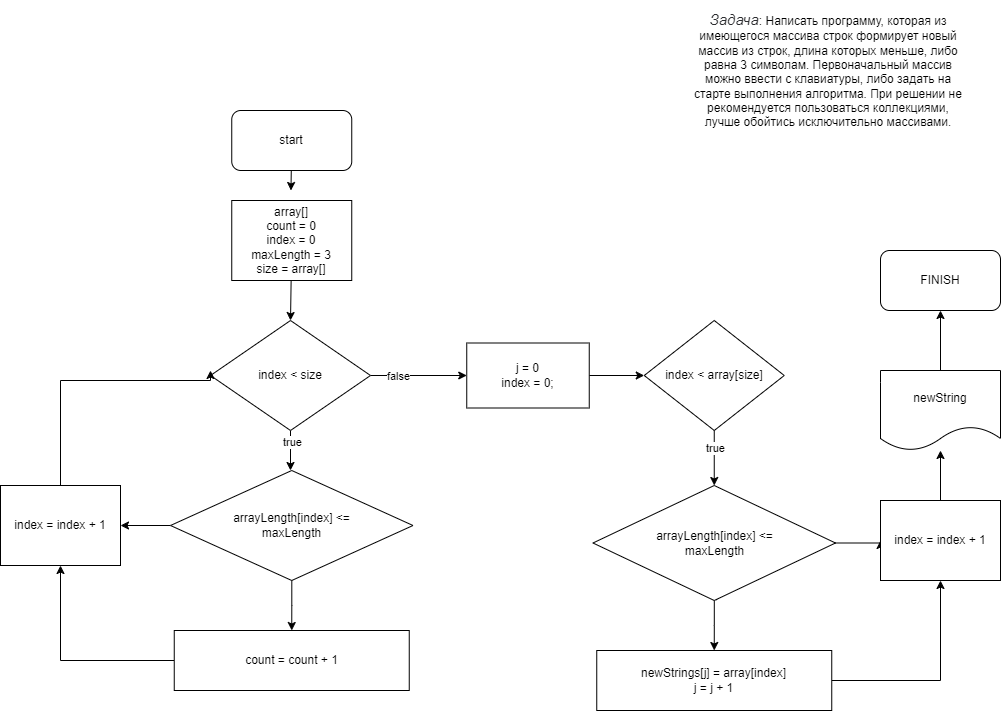

The diagram above was exported from draw.io. Its source (the exported page's mxGraphModel, read from the mxfile embedded in the PNG):
<mxGraphModel dx="2051" dy="1996" grid="1" gridSize="10" guides="1" tooltips="1" connect="1" arrows="1" fold="1" page="1" pageScale="1" pageWidth="827" pageHeight="1169" math="0" shadow="0">
  <root>
    <mxCell id="0" />
    <mxCell id="1" parent="0" />
    <mxCell id="VZ0ka2DjRLsJqomSjzP5-8" style="edgeStyle=none;html=1;" parent="1" source="VZ0ka2DjRLsJqomSjzP5-9" edge="1">
      <mxGeometry relative="1" as="geometry">
        <mxPoint x="-9.53125" y="-870" as="targetPoint" />
      </mxGeometry>
    </mxCell>
    <mxCell id="VZ0ka2DjRLsJqomSjzP5-9" value="start" style="rounded=1;whiteSpace=wrap;html=1;" parent="1" vertex="1">
      <mxGeometry x="-68.75" y="-950" width="120" height="60" as="geometry" />
    </mxCell>
    <mxCell id="VZ0ka2DjRLsJqomSjzP5-10" style="edgeStyle=none;html=1;entryX=0.5;entryY=0;entryDx=0;entryDy=0;" parent="1" source="VZ0ka2DjRLsJqomSjzP5-11" target="VZ0ka2DjRLsJqomSjzP5-19" edge="1">
      <mxGeometry relative="1" as="geometry" />
    </mxCell>
    <mxCell id="VZ0ka2DjRLsJqomSjzP5-11" value="array[]&lt;br&gt;count = 0&lt;br&gt;index = 0&lt;br&gt;maxLength = 3&lt;br&gt;size = array[]" style="rounded=0;whiteSpace=wrap;html=1;" parent="1" vertex="1">
      <mxGeometry x="-68.75" y="-860" width="120" height="80" as="geometry" />
    </mxCell>
    <mxCell id="VZ0ka2DjRLsJqomSjzP5-14" value="FINISH" style="rounded=1;whiteSpace=wrap;html=1;" parent="1" vertex="1">
      <mxGeometry x="580" y="-810" width="120" height="60" as="geometry" />
    </mxCell>
    <mxCell id="VZ0ka2DjRLsJqomSjzP5-15" style="edgeStyle=none;html=1;" parent="1" source="VZ0ka2DjRLsJqomSjzP5-19" edge="1">
      <mxGeometry relative="1" as="geometry">
        <mxPoint x="-10" y="-590" as="targetPoint" />
      </mxGeometry>
    </mxCell>
    <mxCell id="VZ0ka2DjRLsJqomSjzP5-16" value="true" style="edgeLabel;html=1;align=center;verticalAlign=middle;resizable=0;points=[];" parent="VZ0ka2DjRLsJqomSjzP5-15" vertex="1" connectable="0">
      <mxGeometry x="-0.4497" y="1" relative="1" as="geometry">
        <mxPoint as="offset" />
      </mxGeometry>
    </mxCell>
    <mxCell id="VZ0ka2DjRLsJqomSjzP5-17" style="edgeStyle=none;html=1;" parent="1" source="VZ0ka2DjRLsJqomSjzP5-19" target="VZ0ka2DjRLsJqomSjzP5-34" edge="1">
      <mxGeometry relative="1" as="geometry" />
    </mxCell>
    <mxCell id="VZ0ka2DjRLsJqomSjzP5-18" value="false" style="edgeLabel;html=1;align=center;verticalAlign=middle;resizable=0;points=[];" parent="VZ0ka2DjRLsJqomSjzP5-17" vertex="1" connectable="0">
      <mxGeometry x="-0.6022" y="3" relative="1" as="geometry">
        <mxPoint x="8" y="3" as="offset" />
      </mxGeometry>
    </mxCell>
    <mxCell id="VZ0ka2DjRLsJqomSjzP5-19" value="index &amp;lt; size" style="rhombus;whiteSpace=wrap;html=1;" parent="1" vertex="1">
      <mxGeometry x="-90" y="-740" width="160" height="110" as="geometry" />
    </mxCell>
    <mxCell id="VZ0ka2DjRLsJqomSjzP5-51" style="edgeStyle=orthogonalEdgeStyle;rounded=0;orthogonalLoop=1;jettySize=auto;html=1;entryX=0.5;entryY=0;entryDx=0;entryDy=0;" parent="1" source="VZ0ka2DjRLsJqomSjzP5-28" target="VZ0ka2DjRLsJqomSjzP5-30" edge="1">
      <mxGeometry relative="1" as="geometry" />
    </mxCell>
    <mxCell id="VZ0ka2DjRLsJqomSjzP5-53" style="edgeStyle=orthogonalEdgeStyle;rounded=0;orthogonalLoop=1;jettySize=auto;html=1;" parent="1" source="VZ0ka2DjRLsJqomSjzP5-28" target="VZ0ka2DjRLsJqomSjzP5-32" edge="1">
      <mxGeometry relative="1" as="geometry" />
    </mxCell>
    <mxCell id="VZ0ka2DjRLsJqomSjzP5-28" value="arrayLength[index] &amp;lt;=&lt;br&gt;maxLength" style="rhombus;whiteSpace=wrap;html=1;" parent="1" vertex="1">
      <mxGeometry x="-130" y="-590" width="242.5" height="110" as="geometry" />
    </mxCell>
    <mxCell id="VZ0ka2DjRLsJqomSjzP5-52" style="edgeStyle=orthogonalEdgeStyle;rounded=0;orthogonalLoop=1;jettySize=auto;html=1;entryX=0.5;entryY=1;entryDx=0;entryDy=0;" parent="1" source="VZ0ka2DjRLsJqomSjzP5-30" target="VZ0ka2DjRLsJqomSjzP5-32" edge="1">
      <mxGeometry relative="1" as="geometry" />
    </mxCell>
    <mxCell id="VZ0ka2DjRLsJqomSjzP5-30" value="count = count + 1" style="rounded=0;whiteSpace=wrap;html=1;" parent="1" vertex="1">
      <mxGeometry x="-126.25" y="-430" width="235" height="60" as="geometry" />
    </mxCell>
    <mxCell id="VZ0ka2DjRLsJqomSjzP5-55" style="edgeStyle=orthogonalEdgeStyle;rounded=0;orthogonalLoop=1;jettySize=auto;html=1;" parent="1" source="VZ0ka2DjRLsJqomSjzP5-32" edge="1">
      <mxGeometry relative="1" as="geometry">
        <mxPoint x="-90" y="-690" as="targetPoint" />
        <Array as="points">
          <mxPoint x="-240" y="-680" />
          <mxPoint x="-90" y="-680" />
        </Array>
      </mxGeometry>
    </mxCell>
    <mxCell id="VZ0ka2DjRLsJqomSjzP5-32" value="index = index + 1" style="rounded=0;whiteSpace=wrap;html=1;" parent="1" vertex="1">
      <mxGeometry x="-300" y="-575" width="120" height="80" as="geometry" />
    </mxCell>
    <mxCell id="VZ0ka2DjRLsJqomSjzP5-33" style="edgeStyle=none;html=1;entryX=0;entryY=0.5;entryDx=0;entryDy=0;" parent="1" source="VZ0ka2DjRLsJqomSjzP5-34" target="VZ0ka2DjRLsJqomSjzP5-38" edge="1">
      <mxGeometry relative="1" as="geometry" />
    </mxCell>
    <mxCell id="VZ0ka2DjRLsJqomSjzP5-34" value="j = 0&lt;br&gt;index = 0;" style="rounded=0;whiteSpace=wrap;html=1;" parent="1" vertex="1">
      <mxGeometry x="166.25" y="-717.5" width="122.5" height="65" as="geometry" />
    </mxCell>
    <mxCell id="VZ0ka2DjRLsJqomSjzP5-35" style="edgeStyle=none;html=1;entryX=0.5;entryY=0;entryDx=0;entryDy=0;" parent="1" source="VZ0ka2DjRLsJqomSjzP5-38" edge="1">
      <mxGeometry relative="1" as="geometry">
        <mxPoint x="413.75" y="-575" as="targetPoint" />
      </mxGeometry>
    </mxCell>
    <mxCell id="VZ0ka2DjRLsJqomSjzP5-36" value="true" style="edgeLabel;html=1;align=center;verticalAlign=middle;resizable=0;points=[];" parent="VZ0ka2DjRLsJqomSjzP5-35" vertex="1" connectable="0">
      <mxGeometry x="-0.5414" y="1" relative="1" as="geometry">
        <mxPoint y="4" as="offset" />
      </mxGeometry>
    </mxCell>
    <mxCell id="VZ0ka2DjRLsJqomSjzP5-38" value="index &amp;lt; array[size]" style="rhombus;whiteSpace=wrap;html=1;" parent="1" vertex="1">
      <mxGeometry x="343.75" y="-740" width="140" height="110" as="geometry" />
    </mxCell>
    <mxCell id="VZ0ka2DjRLsJqomSjzP5-39" style="edgeStyle=none;html=1;" parent="1" edge="1">
      <mxGeometry relative="1" as="geometry">
        <mxPoint x="414.9038461538462" y="-495" as="sourcePoint" />
        <mxPoint x="415.93395303326815" y="-459.289628180039" as="targetPoint" />
      </mxGeometry>
    </mxCell>
    <mxCell id="VZ0ka2DjRLsJqomSjzP5-61" style="edgeStyle=orthogonalEdgeStyle;rounded=0;orthogonalLoop=1;jettySize=auto;html=1;entryX=0.5;entryY=1;entryDx=0;entryDy=0;" parent="1" source="VZ0ka2DjRLsJqomSjzP5-47" target="VZ0ka2DjRLsJqomSjzP5-60" edge="1">
      <mxGeometry relative="1" as="geometry" />
    </mxCell>
    <mxCell id="VZ0ka2DjRLsJqomSjzP5-47" value="newStrings[j] = array[index]&lt;br&gt;j = j + 1" style="rounded=0;whiteSpace=wrap;html=1;" parent="1" vertex="1">
      <mxGeometry x="296.25" y="-410" width="235" height="60" as="geometry" />
    </mxCell>
    <mxCell id="VZ0ka2DjRLsJqomSjzP5-57" style="edgeStyle=orthogonalEdgeStyle;rounded=0;orthogonalLoop=1;jettySize=auto;html=1;" parent="1" source="VZ0ka2DjRLsJqomSjzP5-56" edge="1">
      <mxGeometry relative="1" as="geometry">
        <mxPoint x="413.75" y="-410" as="targetPoint" />
      </mxGeometry>
    </mxCell>
    <mxCell id="VZ0ka2DjRLsJqomSjzP5-64" style="edgeStyle=orthogonalEdgeStyle;rounded=0;orthogonalLoop=1;jettySize=auto;html=1;exitX=1;exitY=0.5;exitDx=0;exitDy=0;entryX=0;entryY=0.5;entryDx=0;entryDy=0;" parent="1" source="VZ0ka2DjRLsJqomSjzP5-56" target="VZ0ka2DjRLsJqomSjzP5-60" edge="1">
      <mxGeometry relative="1" as="geometry">
        <Array as="points">
          <mxPoint x="580" y="-517" />
        </Array>
      </mxGeometry>
    </mxCell>
    <mxCell id="VZ0ka2DjRLsJqomSjzP5-56" value="arrayLength[index] &amp;lt;=&lt;br&gt;maxLength" style="rhombus;whiteSpace=wrap;html=1;" parent="1" vertex="1">
      <mxGeometry x="292.5" y="-575" width="242.5" height="115" as="geometry" />
    </mxCell>
    <mxCell id="VZ0ka2DjRLsJqomSjzP5-65" style="edgeStyle=orthogonalEdgeStyle;rounded=0;orthogonalLoop=1;jettySize=auto;html=1;" parent="1" source="VZ0ka2DjRLsJqomSjzP5-60" target="VZ0ka2DjRLsJqomSjzP5-66" edge="1">
      <mxGeometry relative="1" as="geometry">
        <mxPoint x="640" y="-650" as="targetPoint" />
      </mxGeometry>
    </mxCell>
    <mxCell id="VZ0ka2DjRLsJqomSjzP5-60" value="index = index + 1" style="rounded=0;whiteSpace=wrap;html=1;" parent="1" vertex="1">
      <mxGeometry x="580" y="-560" width="120" height="80" as="geometry" />
    </mxCell>
    <mxCell id="VZ0ka2DjRLsJqomSjzP5-67" style="edgeStyle=orthogonalEdgeStyle;rounded=0;orthogonalLoop=1;jettySize=auto;html=1;entryX=0.5;entryY=1;entryDx=0;entryDy=0;" parent="1" source="VZ0ka2DjRLsJqomSjzP5-66" target="VZ0ka2DjRLsJqomSjzP5-14" edge="1">
      <mxGeometry relative="1" as="geometry" />
    </mxCell>
    <mxCell id="VZ0ka2DjRLsJqomSjzP5-66" value="newString" style="shape=document;whiteSpace=wrap;html=1;boundedLbl=1;" parent="1" vertex="1">
      <mxGeometry x="580" y="-690" width="120" height="80" as="geometry" />
    </mxCell>
    <mxCell id="VZ0ka2DjRLsJqomSjzP5-68" value="&lt;em style=&quot;box-sizing: border-box; color: rgb(44, 45, 48); font-family: Onest, Roboto, &amp;quot;San Francisco&amp;quot;, &amp;quot;Helvetica Neue&amp;quot;, Helvetica, Arial; font-size: 15px; text-align: start; background-color: rgb(255, 255, 255);&quot;&gt;Задача&lt;/em&gt;: Написать программу, которая из имеющегося массива строк формирует новый массив из строк, длина которых меньше, либо равна 3 символам. Первоначальный массив можно ввести с клавиатуры, либо задать на старте выполнения алгоритма. При решении не рекомендуется пользоваться коллекциями, лучше обойтись исключительно массивами." style="text;html=1;strokeColor=none;fillColor=none;align=center;verticalAlign=middle;whiteSpace=wrap;rounded=0;" parent="1" vertex="1">
      <mxGeometry x="390" y="-1060" width="276.25" height="140" as="geometry" />
    </mxCell>
  </root>
</mxGraphModel>